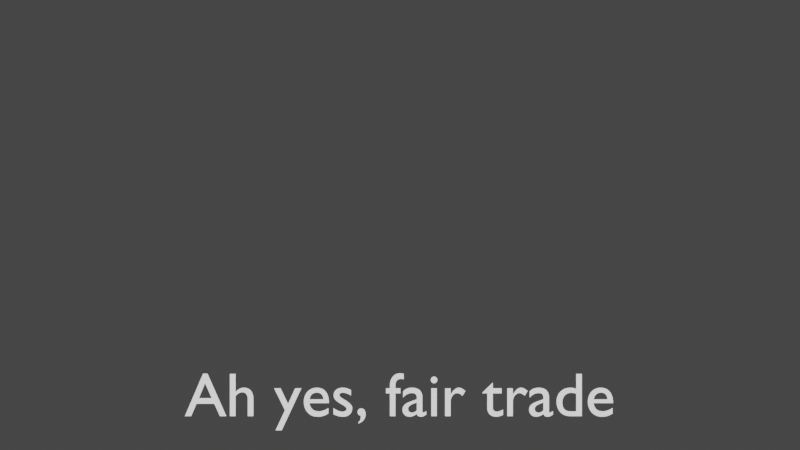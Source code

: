# Source: subtitle_generator.blend  (saved by Blender 2.92.15; exported with 4.5.12 LTS)
import bpy
from mathutils import Matrix  # noqa: F401  (used for matrix-valued properties, if any)

bpy.ops.wm.read_factory_settings(use_empty=True)
scene = bpy.context.scene
scene.name = 'Scene'

# ---- collections
col_face = bpy.data.collections.new('Face'); scene.collection.children.link(col_face)
col_outline = bpy.data.collections.new('Outline'); scene.collection.children.link(col_outline)
col_shadow = bpy.data.collections.new('Shadow'); scene.collection.children.link(col_shadow)

# ---- materials (node trees are filled in below, after node groups)
mat_face = bpy.data.materials.new('Face')
mat_face.alpha_threshold = 0.0
mat_face.use_transparent_shadow = False
mat_face.line_color = (0.0, 0.0, 0.0, 1.0)
mat_outline = bpy.data.materials.new('Outline')
mat_outline.alpha_threshold = 0.0
mat_outline.use_transparent_shadow = False
mat_outline.pass_index = 1
mat_outline.line_color = (0.0, 0.0, 0.0, 1.0)
mat_shadow = bpy.data.materials.new('Shadow')
mat_shadow.alpha_threshold = 0.0
mat_shadow.use_transparent_shadow = False
mat_shadow.pass_index = 1
mat_shadow.line_color = (0.0, 0.0, 0.0, 1.0)

# ---- material node trees
mat_face.use_nodes = True; mat_face.node_tree.nodes.clear()
_N = mat_face.node_tree.nodes; _L = mat_face.node_tree.links
n0 = _N.new('ShaderNodeOutputMaterial'); n0.name = 'Material Output'; n0.location = (300, 300)
n1 = _N.new('ShaderNodeEmission'); n1.name = 'Emission'; n1.location = (10, 300)
_L.new(n1.outputs[0], n0.inputs[0])
n0.is_active_output = True
mat_outline.use_nodes = True; mat_outline.node_tree.nodes.clear()
_N = mat_outline.node_tree.nodes; _L = mat_outline.node_tree.links
n0 = _N.new('ShaderNodeOutputMaterial'); n0.name = 'Material Output'; n0.location = (300, 300)
n1 = _N.new('ShaderNodeEmission'); n1.name = 'Emission'; n1.location = (10, 300)
n1.inputs[0].default_value = (0.0, 0.0, 0.0, 1.0)
_L.new(n1.outputs[0], n0.inputs[0])
n0.is_active_output = True
mat_shadow.use_nodes = True; mat_shadow.node_tree.nodes.clear()
_N = mat_shadow.node_tree.nodes; _L = mat_shadow.node_tree.links
n0 = _N.new('ShaderNodeOutputMaterial'); n0.name = 'Material Output'; n0.location = (300, 300)
n1 = _N.new('ShaderNodeEmission'); n1.name = 'Emission'; n1.location = (10, 300)
n1.inputs[0].default_value = (0.0, 0.0, 0.0, 1.0)
_L.new(n1.outputs[0], n0.inputs[0])
n0.is_active_output = True

# ---- world
world_world = bpy.data.worlds.new('World'); scene.world = world_world
world_world.use_nodes = True; world_world.node_tree.nodes.clear()
_N = world_world.node_tree.nodes; _L = world_world.node_tree.links
n0 = _N.new('ShaderNodeOutputWorld'); n0.name = 'World Output'; n0.location = (300, 300)
n1 = _N.new('ShaderNodeBackground'); n1.name = 'Background'; n1.location = (10, 300)
n1.inputs[0].default_value = (0.05088, 0.05088, 0.05088, 1.0)
_L.new(n1.outputs[0], n0.inputs[0])
n0.is_active_output = True
world_world.color = (0.05088, 0.05088, 0.05088)
world_world.use_sun_shadow = False
world_world.sun_shadow_jitter_overblur = 0.0

# ---- cameras
cam_camera_001 = bpy.data.cameras.new('Camera.001')

# ---- curves / text
txt_facetext = bpy.data.curves.new('FaceText', 'FONT')
txt_facetext.dimensions = '2D'
txt_facetext.body = 'Ah yes, fair trade'
txt_facetext.materials.append(mat_face)
txt_facetext.use_path_clamp = True
txt_facetext.align_x = 'CENTER'
txt_facetext.align_y = 'BOTTOM_BASELINE'
txt_outlinetext = bpy.data.curves.new('OutlineText', 'FONT')
txt_outlinetext.dimensions = '2D'
txt_outlinetext.body = 'Ah yes, fair trade'
txt_outlinetext.materials.append(mat_outline)
txt_outlinetext.use_path_clamp = True
txt_outlinetext.extrude = 0.02
txt_outlinetext.fill_mode = 'NONE'
txt_outlinetext.align_x = 'CENTER'
txt_outlinetext.align_y = 'BOTTOM_BASELINE'
txt_shadowtext = bpy.data.curves.new('ShadowText', 'FONT')
txt_shadowtext.dimensions = '2D'
txt_shadowtext.body = 'Ah yes, fair trade'
txt_shadowtext.materials.append(mat_shadow)
txt_shadowtext.use_path_clamp = True
txt_shadowtext.extrude = 0.02
txt_shadowtext.fill_mode = 'NONE'
txt_shadowtext.align_x = 'CENTER'
txt_shadowtext.align_y = 'BOTTOM_BASELINE'

# ---- objects
ob_camera = bpy.data.objects.new('Camera', cam_camera_001)
ob_face = bpy.data.objects.new('Face', txt_facetext)
ob_outline = bpy.data.objects.new('Outline', txt_outlinetext)
ob_shadow = bpy.data.objects.new('Shadow', txt_shadowtext)

# ---- transforms, parenting, visibility, modifiers, constraints
ob_camera.location = (0.0, 3.092, 17.99)
ob_camera.lineart.crease_threshold = 0.0
ob_face.location = (0.0, 0.0, 0.0)
ob_face.lineart.crease_threshold = 0.0
_m = ob_face.modifiers.new('Solidify', 'SOLIDIFY')
_m.thickness = 0.02
_m.offset = 1.0
_m.material_offset = 1
_m.material_offset_rim = 2
_m.use_even_offset = True
ob_outline.location = (0.0, 0.0, 0.0)
ob_outline.lineart.crease_threshold = 0.0
_m = ob_outline.modifiers.new('Solidify', 'SOLIDIFY')
_m.thickness = 0.05
_m.offset = 1.0
_m.material_offset = 1
_m.material_offset_rim = 2
ob_shadow.location = (0.0, 0.0, 0.0)
ob_shadow.lineart.crease_threshold = 0.0
_m = ob_shadow.modifiers.new('Solidify', 'SOLIDIFY')
_m.thickness = 0.1
_m.offset = 1.0
_m.material_offset = 1
_m.material_offset_rim = 2
_m.use_rim_only = True

# ---- collection membership
scene.collection.objects.link(ob_camera)
col_face.objects.link(ob_face)
col_outline.objects.link(ob_outline)
col_shadow.objects.link(ob_shadow)
def _layer_coll(name, lc=None):
    lc = lc or bpy.context.view_layer.layer_collection
    for c in lc.children:
        if c.name == name: return c
        r = _layer_coll(name, c)
        if r: return r
_layer_coll('Outline').exclude = True
_layer_coll('Shadow').exclude = True

# ---- scene / render settings (as saved in the file)
scene.camera = ob_camera
scene.frame_start = 1; scene.frame_end = 1; scene.frame_set(1)
scene.render.engine = 'BLENDER_EEVEE_NEXT'
scene.render.fps = 1
scene.render.film_transparent = True
scene.render.use_sequencer = False
scene.render.use_render_cache = True
scene.cycles.use_denoising = False
scene.cycles.samples = 128
scene.cycles.sampling_pattern = 'TABULATED_SOBOL'
scene.cycles.use_adaptive_sampling = False
scene.cycles.use_light_tree = False
scene.view_settings.view_transform = 'Filmic'
bpy.context.view_layer.update()
